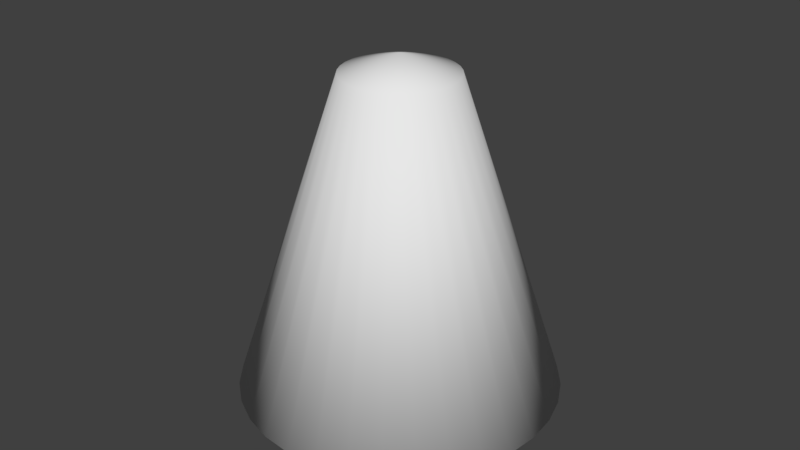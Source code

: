 # Source: Cone.blend  (saved by Blender 2.77.0; exported with 4.5.12 LTS)
import bpy
from mathutils import Matrix  # noqa: F401  (used for matrix-valued properties, if any)

bpy.ops.wm.read_factory_settings(use_empty=True)
scene = bpy.context.scene
scene.name = 'Scene'

# ---- collections
col_collection_1 = bpy.data.collections.new('Collection 1'); scene.collection.children.link(col_collection_1)

# ---- world
world_world = bpy.data.worlds.new('World'); scene.world = world_world
world_world.color = (0.05088, 0.05088, 0.05088)
world_world.use_sun_shadow = False
world_world.sun_shadow_jitter_overblur = 0.0
world_world.cycles.sampling_method = 'MANUAL'

# ---- meshes
me_cone = bpy.data.meshes.new('Cone')
me_cone.from_pydata([(1.094e-07, 0.05, -0.0993), (0.009755, 0.04904, -0.0993), (0.01913, 0.04619, -0.0993), (0.02778, 0.04157, -0.0993), (0.03536, 0.03536, -0.0993), (0.04157, 0.02778, -0.0993), (0.04619, 0.01913, -0.0993), (0.04904, 0.009755, -0.0993), (0.05, 2.446e-07, -0.0993), (3.823e-08, 0.01747, 0.0002458), (0.04904, -0.009754, -0.0993), (0.04619, -0.01913, -0.0993), (0.04157, -0.02778, -0.0993), (0.03536, -0.03536, -0.0993), (0.02778, -0.04157, -0.0993), (0.01913, -0.04619, -0.0993), (0.009755, -0.04904, -0.0993), (9.31e-08, -0.05, -0.0993), (-0.009754, -0.04904, -0.0993), (-0.01913, -0.04619, -0.0993), (-0.02778, -0.04157, -0.0993), (-0.03536, -0.03536, -0.0993), (-0.04157, -0.02778, -0.0993), (-0.04619, -0.01913, -0.0993), (-0.04904, -0.009754, -0.0993), (-0.05, 2.893e-07, -0.0993), (-0.04904, 0.009755, -0.0993), (-0.04619, 0.01913, -0.0993), (-0.04157, 0.02778, -0.0993), (-0.03536, 0.03536, -0.0993), (-0.02778, 0.04157, -0.0993), (-0.01913, 0.04619, -0.0993), (-0.009754, 0.04904, -0.0993), (0.003409, 0.01714, 0.0002458), (0.006686, 0.01614, 0.0002458), (0.009707, 0.01453, 0.0002458), (0.01235, 0.01235, 0.0002458), (0.01453, 0.009707, 0.0002458), (0.01614, 0.006686, 0.0002458), (0.01714, 0.003409, 0.0002458), (0.01747, 9.22e-08, 0.0002458), (0.01714, -0.003409, 0.0002458), (0.01614, -0.006686, 0.0002458), (0.01453, -0.009707, 0.0002458), (0.01235, -0.01235, 0.0002458), (0.009707, -0.01453, 0.0002458), (0.006686, -0.01614, 0.0002458), (0.003409, -0.01714, 0.0002458), (3.253e-08, -0.01747, 0.0002458), (-0.003409, -0.01714, 0.0002458), (-0.006686, -0.01614, 0.0002458), (-0.009707, -0.01453, 0.0002458), (-0.01235, -0.01235, 0.0002458), (-0.01453, -0.009707, 0.0002458), (-0.01614, -0.006686, 0.0002458), (-0.01714, -0.003409, 0.0002458), (-0.01747, 1.078e-07, 0.0002458), (-0.01714, 0.003409, 0.0002458), (-0.01614, 0.006687, 0.0002458), (-0.01453, 0.009707, 0.0002458), (-0.01235, 0.01235, 0.0002458), (-0.009707, 0.01453, 0.0002458), (-0.006686, 0.01614, 0.0002458), (-0.003409, 0.01714, 0.0002458), (3.856e-08, 9.786e-08, 0.005757)], [], [(21, 52, 53, 22), (28, 59, 60, 29), (1, 33, 34, 2), (55, 54, 64), (22, 53, 54, 23), (29, 60, 61, 30), (8, 40, 41, 10), (26, 57, 58, 27), (13, 44, 45, 14), (2, 34, 35, 3), (16, 47, 48, 17), (23, 54, 55, 24), (30, 61, 62, 31), (10, 41, 42, 11), (3, 35, 36, 4), (17, 48, 49, 18), (24, 55, 56, 25), (31, 62, 63, 32), (11, 42, 43, 12), (4, 36, 37, 5), (18, 49, 50, 19), (32, 63, 9, 0), (25, 56, 57, 26), (12, 43, 44, 13), (5, 37, 38, 6), (19, 50, 51, 20), (6, 38, 39, 7), (20, 51, 52, 21), (0, 9, 33, 1), (27, 58, 59, 28), (14, 45, 46, 15), (7, 39, 40, 8), (0, 1, 2, 3, 4, 5, 6, 7, 8, 10, 11, 12, 13, 14, 15, 16, 17, 18, 19, 20, 21, 22, 23, 24, 25, 26, 27, 28, 29, 30, 31, 32), (15, 46, 47, 16), (62, 61, 64), (48, 47, 64), (41, 40, 64), (34, 33, 64), (54, 53, 64), (61, 60, 64), (47, 46, 64), (40, 39, 64), (33, 9, 64), (53, 52, 64), (60, 59, 64), (46, 45, 64), (39, 38, 64), (52, 51, 64), (59, 58, 64), (45, 44, 64), (38, 37, 64), (51, 50, 64), (58, 57, 64), (44, 43, 64), (37, 36, 64), (50, 49, 64), (57, 56, 64), (43, 42, 64), (9, 63, 64), (36, 35, 64), (63, 62, 64), (49, 48, 64), (56, 55, 64), (42, 41, 64), (35, 34, 64)])
me_cone.polygons.foreach_set('use_smooth', [1, 1, 1, 1, 1, 1, 1, 1, 1, 1, 1, 1, 1, 1, 1, 1, 1, 1, 1, 1, 1, 1, 1, 1, 1, 1, 1, 1, 1, 1, 1, 1, 0, 1, 1, 1, 1, 1, 1, 1, 1, 1, 1, 1, 1, 1, 1, 1, 1, 1, 1, 1, 1, 1, 1, 1, 1, 1, 1, 1, 1, 1, 1, 1, 1])
me_cone.use_remesh_preserve_volume = False
me_cone.use_remesh_preserve_attributes = False
me_cone.use_mirror_vertex_groups = False
me_cone.update()

# ---- objects
ob_cone = bpy.data.objects.new('Cone', me_cone)

# ---- transforms, parenting, visibility, modifiers, constraints
ob_cone.location = (0.0, 0.0, 0.0)
ob_cone.lineart.crease_threshold = 0.0

# ---- collection membership
col_collection_1.objects.link(ob_cone)

# ---- scene / render settings (as saved in the file)
scene.frame_start = 1; scene.frame_end = 250; scene.frame_set(1)
scene.render.engine = 'CYCLES'
scene.render.resolution_percentage = 50
scene.render.dither_intensity = 0.0
scene.cycles.use_denoising = False
scene.cycles.samples = 128
scene.cycles.sampling_pattern = 'TABULATED_SOBOL'
scene.cycles.light_sampling_threshold = 0.0
scene.cycles.use_adaptive_sampling = False
scene.cycles.use_light_tree = False
scene.cycles.blur_glossy = 0.0
scene.cycles.sample_clamp_indirect = 0.0
scene.view_settings.view_transform = 'Standard'
bpy.context.view_layer.update()

# ---- added for rendering (the .blend has no active camera and no usable light): camera, sun
cam_auto = bpy.data.cameras.new('AutoCamera')
cam_auto.lens = 50.0
cam_auto.sensor_width = 36.0
cam_auto.clip_end = 1000.0
ob_auto_camera = bpy.data.objects.new('AutoCamera', cam_auto)
scene.collection.objects.link(ob_auto_camera)
ob_auto_camera.location = (0.185045, -0.222054, 0.101266)
ob_auto_camera.rotation_euler = (1.09748, -7.21219e-08, 0.694738)
scene.camera = ob_auto_camera
light_auto_sun = bpy.data.lights.new('AutoSun', 'SUN')
light_auto_sun.energy = 3.0
light_auto_sun.angle = 0.0523599
ob_auto_sun = bpy.data.objects.new('AutoSun', light_auto_sun)
scene.collection.objects.link(ob_auto_sun)
ob_auto_sun.rotation_euler = (0.872665, 0.174533, 0.523599)
bpy.context.view_layer.update()
